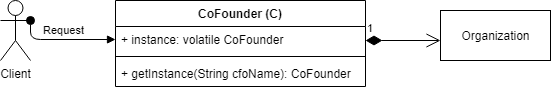

The diagram above was exported from draw.io. Its source (the exported page's mxGraphModel, read from the mxfile embedded in the PNG):
<mxGraphModel dx="841" dy="407" grid="1" gridSize="10" guides="1" tooltips="1" connect="1" arrows="1" fold="1" page="1" pageScale="1" pageWidth="850" pageHeight="1100" math="0" shadow="0">
  <root>
    <mxCell id="0" />
    <mxCell id="1" parent="0" />
    <mxCell id="7qKLTfdTdM3-Xb6p9bwx-1" value="Organization" style="html=1;" vertex="1" parent="1">
      <mxGeometry x="560" y="180" width="110" height="50" as="geometry" />
    </mxCell>
    <mxCell id="7qKLTfdTdM3-Xb6p9bwx-2" value="Client" style="shape=umlActor;verticalLabelPosition=bottom;verticalAlign=top;html=1;" vertex="1" parent="1">
      <mxGeometry x="120" y="170" width="30" height="60" as="geometry" />
    </mxCell>
    <mxCell id="7qKLTfdTdM3-Xb6p9bwx-3" value="Request" style="html=1;verticalAlign=bottom;startArrow=oval;startFill=1;endArrow=block;startSize=8;entryX=0;entryY=0.5;entryDx=0;entryDy=0;exitX=1;exitY=0.3333333333333333;exitDx=0;exitDy=0;exitPerimeter=0;" edge="1" parent="1" source="7qKLTfdTdM3-Xb6p9bwx-2" target="7qKLTfdTdM3-Xb6p9bwx-5">
      <mxGeometry width="60" relative="1" as="geometry">
        <mxPoint x="140" y="232" as="sourcePoint" />
        <mxPoint x="232.5" y="212" as="targetPoint" />
        <Array as="points">
          <mxPoint x="150" y="209" />
        </Array>
      </mxGeometry>
    </mxCell>
    <mxCell id="7qKLTfdTdM3-Xb6p9bwx-8" value="1" style="endArrow=open;html=1;endSize=12;startArrow=diamondThin;startSize=14;startFill=1;edgeStyle=orthogonalEdgeStyle;align=left;verticalAlign=bottom;" edge="1" parent="1">
      <mxGeometry x="-1" y="3" relative="1" as="geometry">
        <mxPoint x="485" y="210" as="sourcePoint" />
        <mxPoint x="560" y="210" as="targetPoint" />
      </mxGeometry>
    </mxCell>
    <mxCell id="7qKLTfdTdM3-Xb6p9bwx-4" value="CoFounder (C)" style="swimlane;fontStyle=1;align=center;verticalAlign=top;childLayout=stackLayout;horizontal=1;startSize=26;horizontalStack=0;resizeParent=1;resizeParentMax=0;resizeLast=0;collapsible=1;marginBottom=0;" vertex="1" parent="1">
      <mxGeometry x="235" y="170" width="250" height="86" as="geometry" />
    </mxCell>
    <mxCell id="7qKLTfdTdM3-Xb6p9bwx-5" value="+ instance: volatile CoFounder" style="text;strokeColor=none;fillColor=none;align=left;verticalAlign=top;spacingLeft=4;spacingRight=4;overflow=hidden;rotatable=0;points=[[0,0.5],[1,0.5]];portConstraint=eastwest;" vertex="1" parent="7qKLTfdTdM3-Xb6p9bwx-4">
      <mxGeometry y="26" width="250" height="26" as="geometry" />
    </mxCell>
    <mxCell id="7qKLTfdTdM3-Xb6p9bwx-6" value="" style="line;strokeWidth=1;fillColor=none;align=left;verticalAlign=middle;spacingTop=-1;spacingLeft=3;spacingRight=3;rotatable=0;labelPosition=right;points=[];portConstraint=eastwest;" vertex="1" parent="7qKLTfdTdM3-Xb6p9bwx-4">
      <mxGeometry y="52" width="250" height="8" as="geometry" />
    </mxCell>
    <mxCell id="7qKLTfdTdM3-Xb6p9bwx-7" value="+ getInstance(String cfoName): CoFounder" style="text;strokeColor=none;fillColor=none;align=left;verticalAlign=top;spacingLeft=4;spacingRight=4;overflow=hidden;rotatable=0;points=[[0,0.5],[1,0.5]];portConstraint=eastwest;" vertex="1" parent="7qKLTfdTdM3-Xb6p9bwx-4">
      <mxGeometry y="60" width="250" height="26" as="geometry" />
    </mxCell>
  </root>
</mxGraphModel>